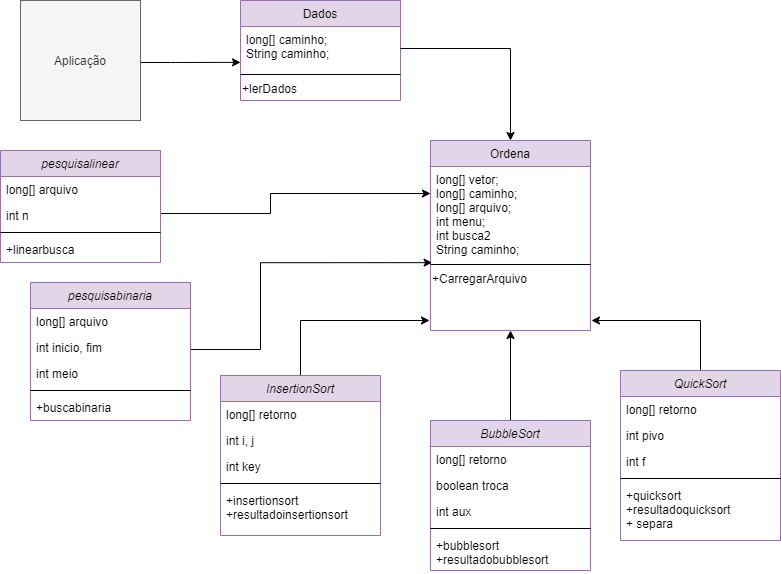

The diagram above was exported from draw.io. Its source (the exported page's mxGraphModel, read from the mxfile embedded in the PNG):
<mxGraphModel dx="998" dy="1717" grid="1" gridSize="10" guides="1" tooltips="1" connect="1" arrows="1" fold="1" page="1" pageScale="1" pageWidth="827" pageHeight="1169" math="0" shadow="0">
  <root>
    <mxCell id="WIyWlLk6GJQsqaUBKTNV-0" />
    <mxCell id="WIyWlLk6GJQsqaUBKTNV-1" parent="WIyWlLk6GJQsqaUBKTNV-0" />
    <mxCell id="fBjDRqPYzoQkcBJfdils-4" style="edgeStyle=orthogonalEdgeStyle;rounded=0;orthogonalLoop=1;jettySize=auto;html=1;entryX=0;entryY=0.815;entryDx=0;entryDy=0;entryPerimeter=0;" parent="WIyWlLk6GJQsqaUBKTNV-1" source="8dqloSk7y6iPT2aCaDH8-0" target="zkfFHV4jXpPFQw0GAbJ--14" edge="1">
      <mxGeometry relative="1" as="geometry">
        <Array as="points">
          <mxPoint x="210" y="22" />
          <mxPoint x="210" y="22" />
        </Array>
      </mxGeometry>
    </mxCell>
    <mxCell id="8dqloSk7y6iPT2aCaDH8-0" value="Aplicação" style="whiteSpace=wrap;html=1;aspect=fixed;fillColor=#f5f5f5;strokeColor=#666666;fontColor=#333333;" parent="WIyWlLk6GJQsqaUBKTNV-1" vertex="1">
      <mxGeometry x="60" y="-40" width="120" height="120" as="geometry" />
    </mxCell>
    <mxCell id="zkfFHV4jXpPFQw0GAbJ--13" value="Dados" style="swimlane;fontStyle=0;align=center;verticalAlign=top;childLayout=stackLayout;horizontal=1;startSize=26;horizontalStack=0;resizeParent=1;resizeLast=0;collapsible=1;marginBottom=0;rounded=0;shadow=0;strokeWidth=1;fillColor=#e1d5e7;strokeColor=#9673a6;" parent="WIyWlLk6GJQsqaUBKTNV-1" vertex="1">
      <mxGeometry x="280" y="-40" width="160" height="100" as="geometry">
        <mxRectangle x="340" y="380" width="170" height="26" as="alternateBounds" />
      </mxGeometry>
    </mxCell>
    <mxCell id="zkfFHV4jXpPFQw0GAbJ--14" value="long[] caminho;&#10;String caminho;&#10;" style="text;align=left;verticalAlign=top;spacingLeft=4;spacingRight=4;overflow=hidden;rotatable=0;points=[[0,0.5],[1,0.5]];portConstraint=eastwest;" parent="zkfFHV4jXpPFQw0GAbJ--13" vertex="1">
      <mxGeometry y="26" width="160" height="44" as="geometry" />
    </mxCell>
    <mxCell id="zkfFHV4jXpPFQw0GAbJ--15" value="" style="line;html=1;strokeWidth=1;align=left;verticalAlign=middle;spacingTop=-1;spacingLeft=3;spacingRight=3;rotatable=0;labelPosition=right;points=[];portConstraint=eastwest;" parent="zkfFHV4jXpPFQw0GAbJ--13" vertex="1">
      <mxGeometry y="70" width="160" height="8" as="geometry" />
    </mxCell>
    <mxCell id="gGIcw-RKdSAAVrKb0Qr_-1" value="+lerDados" style="text;html=1;align=left;verticalAlign=middle;resizable=0;points=[];autosize=1;" parent="zkfFHV4jXpPFQw0GAbJ--13" vertex="1">
      <mxGeometry y="78" width="160" height="20" as="geometry" />
    </mxCell>
    <mxCell id="fBjDRqPYzoQkcBJfdils-8" style="edgeStyle=orthogonalEdgeStyle;rounded=0;orthogonalLoop=1;jettySize=auto;html=1;" parent="WIyWlLk6GJQsqaUBKTNV-1" source="YZAx_mN9yOmCCwAfoPzU-29" edge="1">
      <mxGeometry relative="1" as="geometry">
        <mxPoint x="469" y="280" as="targetPoint" />
        <Array as="points">
          <mxPoint x="340" y="280" />
          <mxPoint x="469" y="280" />
        </Array>
      </mxGeometry>
    </mxCell>
    <mxCell id="fBjDRqPYzoQkcBJfdils-6" style="edgeStyle=orthogonalEdgeStyle;rounded=0;orthogonalLoop=1;jettySize=auto;html=1;entryX=0.5;entryY=1;entryDx=0;entryDy=0;" parent="WIyWlLk6GJQsqaUBKTNV-1" source="Gw8-bDdY4We09mSJXjOV-0" target="fBjDRqPYzoQkcBJfdils-0" edge="1">
      <mxGeometry relative="1" as="geometry" />
    </mxCell>
    <mxCell id="fBjDRqPYzoQkcBJfdils-7" style="edgeStyle=orthogonalEdgeStyle;rounded=0;orthogonalLoop=1;jettySize=auto;html=1;" parent="WIyWlLk6GJQsqaUBKTNV-1" source="YZAx_mN9yOmCCwAfoPzU-1" edge="1">
      <mxGeometry relative="1" as="geometry">
        <mxPoint x="631" y="280" as="targetPoint" />
        <Array as="points">
          <mxPoint x="740" y="280" />
          <mxPoint x="631" y="280" />
        </Array>
      </mxGeometry>
    </mxCell>
    <mxCell id="fBjDRqPYzoQkcBJfdils-0" value="Ordena" style="swimlane;fontStyle=0;align=center;verticalAlign=top;childLayout=stackLayout;horizontal=1;startSize=26;horizontalStack=0;resizeParent=1;resizeLast=0;collapsible=1;marginBottom=0;rounded=0;shadow=0;strokeWidth=1;fillColor=#e1d5e7;strokeColor=#9673a6;" parent="WIyWlLk6GJQsqaUBKTNV-1" vertex="1">
      <mxGeometry x="470" y="100" width="160" height="190" as="geometry">
        <mxRectangle x="340" y="380" width="170" height="26" as="alternateBounds" />
      </mxGeometry>
    </mxCell>
    <mxCell id="fBjDRqPYzoQkcBJfdils-1" value="long[] vetor;&#10;long[] caminho;&#10;long[] arquivo;&#10;int menu;&#10;int busca2&#10;String caminho;&#10;" style="text;align=left;verticalAlign=top;spacingLeft=4;spacingRight=4;overflow=hidden;rotatable=0;points=[[0,0.5],[1,0.5]];portConstraint=eastwest;" parent="fBjDRqPYzoQkcBJfdils-0" vertex="1">
      <mxGeometry y="26" width="160" height="94" as="geometry" />
    </mxCell>
    <mxCell id="fBjDRqPYzoQkcBJfdils-2" value="" style="line;html=1;strokeWidth=1;align=left;verticalAlign=middle;spacingTop=-1;spacingLeft=3;spacingRight=3;rotatable=0;labelPosition=right;points=[];portConstraint=eastwest;" parent="fBjDRqPYzoQkcBJfdils-0" vertex="1">
      <mxGeometry y="120" width="160" height="8" as="geometry" />
    </mxCell>
    <mxCell id="fBjDRqPYzoQkcBJfdils-3" value="+CarregarArquivo" style="text;html=1;align=left;verticalAlign=middle;resizable=0;points=[];autosize=1;" parent="fBjDRqPYzoQkcBJfdils-0" vertex="1">
      <mxGeometry y="128" width="160" height="20" as="geometry" />
    </mxCell>
    <mxCell id="fBjDRqPYzoQkcBJfdils-9" style="edgeStyle=orthogonalEdgeStyle;rounded=0;orthogonalLoop=1;jettySize=auto;html=1;" parent="WIyWlLk6GJQsqaUBKTNV-1" source="zkfFHV4jXpPFQw0GAbJ--0" target="fBjDRqPYzoQkcBJfdils-1" edge="1">
      <mxGeometry relative="1" as="geometry">
        <Array as="points">
          <mxPoint x="310" y="173" />
          <mxPoint x="310" y="153" />
        </Array>
      </mxGeometry>
    </mxCell>
    <mxCell id="fBjDRqPYzoQkcBJfdils-5" style="edgeStyle=orthogonalEdgeStyle;rounded=0;orthogonalLoop=1;jettySize=auto;html=1;entryX=0.5;entryY=0;entryDx=0;entryDy=0;" parent="WIyWlLk6GJQsqaUBKTNV-1" source="zkfFHV4jXpPFQw0GAbJ--14" target="fBjDRqPYzoQkcBJfdils-0" edge="1">
      <mxGeometry relative="1" as="geometry" />
    </mxCell>
    <mxCell id="YZAx_mN9yOmCCwAfoPzU-1" value="QuickSort" style="swimlane;fontStyle=2;align=center;verticalAlign=top;childLayout=stackLayout;horizontal=1;startSize=26;horizontalStack=0;resizeParent=1;resizeLast=0;collapsible=1;marginBottom=0;rounded=0;shadow=0;strokeWidth=1;fillColor=#e1d5e7;strokeColor=#9673a6;" parent="WIyWlLk6GJQsqaUBKTNV-1" vertex="1">
      <mxGeometry x="660" y="330" width="160" height="170" as="geometry">
        <mxRectangle x="230" y="140" width="160" height="26" as="alternateBounds" />
      </mxGeometry>
    </mxCell>
    <mxCell id="YZAx_mN9yOmCCwAfoPzU-2" value="long[] retorno" style="text;align=left;verticalAlign=top;spacingLeft=4;spacingRight=4;overflow=hidden;rotatable=0;points=[[0,0.5],[1,0.5]];portConstraint=eastwest;" parent="YZAx_mN9yOmCCwAfoPzU-1" vertex="1">
      <mxGeometry y="26" width="160" height="26" as="geometry" />
    </mxCell>
    <mxCell id="YZAx_mN9yOmCCwAfoPzU-3" value="int pivo" style="text;align=left;verticalAlign=top;spacingLeft=4;spacingRight=4;overflow=hidden;rotatable=0;points=[[0,0.5],[1,0.5]];portConstraint=eastwest;rounded=0;shadow=0;html=0;" parent="YZAx_mN9yOmCCwAfoPzU-1" vertex="1">
      <mxGeometry y="52" width="160" height="26" as="geometry" />
    </mxCell>
    <mxCell id="YZAx_mN9yOmCCwAfoPzU-4" value="int f" style="text;align=left;verticalAlign=top;spacingLeft=4;spacingRight=4;overflow=hidden;rotatable=0;points=[[0,0.5],[1,0.5]];portConstraint=eastwest;rounded=0;shadow=0;html=0;" parent="YZAx_mN9yOmCCwAfoPzU-1" vertex="1">
      <mxGeometry y="78" width="160" height="26" as="geometry" />
    </mxCell>
    <mxCell id="YZAx_mN9yOmCCwAfoPzU-5" value="" style="line;html=1;strokeWidth=1;align=left;verticalAlign=middle;spacingTop=-1;spacingLeft=3;spacingRight=3;rotatable=0;labelPosition=right;points=[];portConstraint=eastwest;" parent="YZAx_mN9yOmCCwAfoPzU-1" vertex="1">
      <mxGeometry y="104" width="160" height="8" as="geometry" />
    </mxCell>
    <mxCell id="YZAx_mN9yOmCCwAfoPzU-6" value="+quicksort&#10;+resultadoquicksort&#10;+ separa" style="text;align=left;verticalAlign=top;spacingLeft=4;spacingRight=4;overflow=hidden;rotatable=0;points=[[0,0.5],[1,0.5]];portConstraint=eastwest;" parent="YZAx_mN9yOmCCwAfoPzU-1" vertex="1">
      <mxGeometry y="112" width="160" height="58" as="geometry" />
    </mxCell>
    <mxCell id="Gw8-bDdY4We09mSJXjOV-0" value="BubbleSort" style="swimlane;fontStyle=2;align=center;verticalAlign=top;childLayout=stackLayout;horizontal=1;startSize=26;horizontalStack=0;resizeParent=1;resizeLast=0;collapsible=1;marginBottom=0;rounded=0;shadow=0;strokeWidth=1;fillColor=#e1d5e7;strokeColor=#9673a6;" parent="WIyWlLk6GJQsqaUBKTNV-1" vertex="1">
      <mxGeometry x="470" y="380" width="160" height="150" as="geometry">
        <mxRectangle x="230" y="140" width="160" height="26" as="alternateBounds" />
      </mxGeometry>
    </mxCell>
    <mxCell id="Gw8-bDdY4We09mSJXjOV-1" value="long[] retorno" style="text;align=left;verticalAlign=top;spacingLeft=4;spacingRight=4;overflow=hidden;rotatable=0;points=[[0,0.5],[1,0.5]];portConstraint=eastwest;" parent="Gw8-bDdY4We09mSJXjOV-0" vertex="1">
      <mxGeometry y="26" width="160" height="26" as="geometry" />
    </mxCell>
    <mxCell id="Gw8-bDdY4We09mSJXjOV-2" value="boolean troca" style="text;align=left;verticalAlign=top;spacingLeft=4;spacingRight=4;overflow=hidden;rotatable=0;points=[[0,0.5],[1,0.5]];portConstraint=eastwest;rounded=0;shadow=0;html=0;" parent="Gw8-bDdY4We09mSJXjOV-0" vertex="1">
      <mxGeometry y="52" width="160" height="26" as="geometry" />
    </mxCell>
    <mxCell id="Gw8-bDdY4We09mSJXjOV-3" value="int aux" style="text;align=left;verticalAlign=top;spacingLeft=4;spacingRight=4;overflow=hidden;rotatable=0;points=[[0,0.5],[1,0.5]];portConstraint=eastwest;rounded=0;shadow=0;html=0;" parent="Gw8-bDdY4We09mSJXjOV-0" vertex="1">
      <mxGeometry y="78" width="160" height="26" as="geometry" />
    </mxCell>
    <mxCell id="Gw8-bDdY4We09mSJXjOV-4" value="" style="line;html=1;strokeWidth=1;align=left;verticalAlign=middle;spacingTop=-1;spacingLeft=3;spacingRight=3;rotatable=0;labelPosition=right;points=[];portConstraint=eastwest;" parent="Gw8-bDdY4We09mSJXjOV-0" vertex="1">
      <mxGeometry y="104" width="160" height="8" as="geometry" />
    </mxCell>
    <mxCell id="Gw8-bDdY4We09mSJXjOV-5" value="+bubblesort&#10;+resultadobubblesort" style="text;align=left;verticalAlign=top;spacingLeft=4;spacingRight=4;overflow=hidden;rotatable=0;points=[[0,0.5],[1,0.5]];portConstraint=eastwest;" parent="Gw8-bDdY4We09mSJXjOV-0" vertex="1">
      <mxGeometry y="112" width="160" height="38" as="geometry" />
    </mxCell>
    <mxCell id="YZAx_mN9yOmCCwAfoPzU-29" value="InsertionSort" style="swimlane;fontStyle=2;align=center;verticalAlign=top;childLayout=stackLayout;horizontal=1;startSize=26;horizontalStack=0;resizeParent=1;resizeLast=0;collapsible=1;marginBottom=0;rounded=0;shadow=0;strokeWidth=1;fillColor=#e1d5e7;strokeColor=#9673a6;" parent="WIyWlLk6GJQsqaUBKTNV-1" vertex="1">
      <mxGeometry x="260" y="335" width="160" height="160" as="geometry">
        <mxRectangle x="230" y="140" width="160" height="26" as="alternateBounds" />
      </mxGeometry>
    </mxCell>
    <mxCell id="YZAx_mN9yOmCCwAfoPzU-30" value="long[] retorno" style="text;align=left;verticalAlign=top;spacingLeft=4;spacingRight=4;overflow=hidden;rotatable=0;points=[[0,0.5],[1,0.5]];portConstraint=eastwest;" parent="YZAx_mN9yOmCCwAfoPzU-29" vertex="1">
      <mxGeometry y="26" width="160" height="26" as="geometry" />
    </mxCell>
    <mxCell id="YZAx_mN9yOmCCwAfoPzU-31" value="int i, j" style="text;align=left;verticalAlign=top;spacingLeft=4;spacingRight=4;overflow=hidden;rotatable=0;points=[[0,0.5],[1,0.5]];portConstraint=eastwest;rounded=0;shadow=0;html=0;" parent="YZAx_mN9yOmCCwAfoPzU-29" vertex="1">
      <mxGeometry y="52" width="160" height="26" as="geometry" />
    </mxCell>
    <mxCell id="YZAx_mN9yOmCCwAfoPzU-32" value="int key" style="text;align=left;verticalAlign=top;spacingLeft=4;spacingRight=4;overflow=hidden;rotatable=0;points=[[0,0.5],[1,0.5]];portConstraint=eastwest;rounded=0;shadow=0;html=0;" parent="YZAx_mN9yOmCCwAfoPzU-29" vertex="1">
      <mxGeometry y="78" width="160" height="26" as="geometry" />
    </mxCell>
    <mxCell id="YZAx_mN9yOmCCwAfoPzU-33" value="" style="line;html=1;strokeWidth=1;align=left;verticalAlign=middle;spacingTop=-1;spacingLeft=3;spacingRight=3;rotatable=0;labelPosition=right;points=[];portConstraint=eastwest;" parent="YZAx_mN9yOmCCwAfoPzU-29" vertex="1">
      <mxGeometry y="104" width="160" height="8" as="geometry" />
    </mxCell>
    <mxCell id="YZAx_mN9yOmCCwAfoPzU-34" value="+insertionsort&#10;+resultadoinsertionsort" style="text;align=left;verticalAlign=top;spacingLeft=4;spacingRight=4;overflow=hidden;rotatable=0;points=[[0,0.5],[1,0.5]];portConstraint=eastwest;" parent="YZAx_mN9yOmCCwAfoPzU-29" vertex="1">
      <mxGeometry y="112" width="160" height="38" as="geometry" />
    </mxCell>
    <mxCell id="zkfFHV4jXpPFQw0GAbJ--0" value="pesquisalinear" style="swimlane;fontStyle=2;align=center;verticalAlign=top;childLayout=stackLayout;horizontal=1;startSize=26;horizontalStack=0;resizeParent=1;resizeLast=0;collapsible=1;marginBottom=0;rounded=0;shadow=0;strokeWidth=1;fillColor=#e1d5e7;strokeColor=#9673a6;" parent="WIyWlLk6GJQsqaUBKTNV-1" vertex="1">
      <mxGeometry x="40" y="110" width="160" height="112" as="geometry">
        <mxRectangle x="230" y="140" width="160" height="26" as="alternateBounds" />
      </mxGeometry>
    </mxCell>
    <mxCell id="zkfFHV4jXpPFQw0GAbJ--1" value="long[] arquivo" style="text;align=left;verticalAlign=top;spacingLeft=4;spacingRight=4;overflow=hidden;rotatable=0;points=[[0,0.5],[1,0.5]];portConstraint=eastwest;" parent="zkfFHV4jXpPFQw0GAbJ--0" vertex="1">
      <mxGeometry y="26" width="160" height="26" as="geometry" />
    </mxCell>
    <mxCell id="zkfFHV4jXpPFQw0GAbJ--2" value="int n" style="text;align=left;verticalAlign=top;spacingLeft=4;spacingRight=4;overflow=hidden;rotatable=0;points=[[0,0.5],[1,0.5]];portConstraint=eastwest;rounded=0;shadow=0;html=0;" parent="zkfFHV4jXpPFQw0GAbJ--0" vertex="1">
      <mxGeometry y="52" width="160" height="26" as="geometry" />
    </mxCell>
    <mxCell id="zkfFHV4jXpPFQw0GAbJ--4" value="" style="line;html=1;strokeWidth=1;align=left;verticalAlign=middle;spacingTop=-1;spacingLeft=3;spacingRight=3;rotatable=0;labelPosition=right;points=[];portConstraint=eastwest;" parent="zkfFHV4jXpPFQw0GAbJ--0" vertex="1">
      <mxGeometry y="78" width="160" height="8" as="geometry" />
    </mxCell>
    <mxCell id="zkfFHV4jXpPFQw0GAbJ--5" value="+linearbusca" style="text;align=left;verticalAlign=top;spacingLeft=4;spacingRight=4;overflow=hidden;rotatable=0;points=[[0,0.5],[1,0.5]];portConstraint=eastwest;" parent="zkfFHV4jXpPFQw0GAbJ--0" vertex="1">
      <mxGeometry y="86" width="160" height="26" as="geometry" />
    </mxCell>
    <mxCell id="fBjDRqPYzoQkcBJfdils-24" style="edgeStyle=orthogonalEdgeStyle;rounded=0;orthogonalLoop=1;jettySize=auto;html=1;exitX=1;exitY=0.5;exitDx=0;exitDy=0;entryX=0.01;entryY=1.023;entryDx=0;entryDy=0;entryPerimeter=0;" parent="WIyWlLk6GJQsqaUBKTNV-1" source="fBjDRqPYzoQkcBJfdils-18" target="fBjDRqPYzoQkcBJfdils-1" edge="1">
      <mxGeometry relative="1" as="geometry">
        <Array as="points">
          <mxPoint x="300" y="309" />
          <mxPoint x="300" y="222" />
        </Array>
      </mxGeometry>
    </mxCell>
    <mxCell id="fBjDRqPYzoQkcBJfdils-17" value="pesquisabinaria" style="swimlane;fontStyle=2;align=center;verticalAlign=top;childLayout=stackLayout;horizontal=1;startSize=26;horizontalStack=0;resizeParent=1;resizeLast=0;collapsible=1;marginBottom=0;rounded=0;shadow=0;strokeWidth=1;fillColor=#e1d5e7;strokeColor=#9673a6;" parent="WIyWlLk6GJQsqaUBKTNV-1" vertex="1">
      <mxGeometry x="70" y="242" width="160" height="138" as="geometry">
        <mxRectangle x="230" y="140" width="160" height="26" as="alternateBounds" />
      </mxGeometry>
    </mxCell>
    <mxCell id="fBjDRqPYzoQkcBJfdils-18" value="long[] arquivo" style="text;align=left;verticalAlign=top;spacingLeft=4;spacingRight=4;overflow=hidden;rotatable=0;points=[[0,0.5],[1,0.5]];portConstraint=eastwest;" parent="fBjDRqPYzoQkcBJfdils-17" vertex="1">
      <mxGeometry y="26" width="160" height="26" as="geometry" />
    </mxCell>
    <mxCell id="fBjDRqPYzoQkcBJfdils-19" value="int inicio, fim" style="text;align=left;verticalAlign=top;spacingLeft=4;spacingRight=4;overflow=hidden;rotatable=0;points=[[0,0.5],[1,0.5]];portConstraint=eastwest;rounded=0;shadow=0;html=0;" parent="fBjDRqPYzoQkcBJfdils-17" vertex="1">
      <mxGeometry y="52" width="160" height="26" as="geometry" />
    </mxCell>
    <mxCell id="fBjDRqPYzoQkcBJfdils-20" value="int meio" style="text;align=left;verticalAlign=top;spacingLeft=4;spacingRight=4;overflow=hidden;rotatable=0;points=[[0,0.5],[1,0.5]];portConstraint=eastwest;rounded=0;shadow=0;html=0;" parent="fBjDRqPYzoQkcBJfdils-17" vertex="1">
      <mxGeometry y="78" width="160" height="26" as="geometry" />
    </mxCell>
    <mxCell id="fBjDRqPYzoQkcBJfdils-21" value="" style="line;html=1;strokeWidth=1;align=left;verticalAlign=middle;spacingTop=-1;spacingLeft=3;spacingRight=3;rotatable=0;labelPosition=right;points=[];portConstraint=eastwest;" parent="fBjDRqPYzoQkcBJfdils-17" vertex="1">
      <mxGeometry y="104" width="160" height="8" as="geometry" />
    </mxCell>
    <mxCell id="fBjDRqPYzoQkcBJfdils-22" value="+buscabinaria" style="text;align=left;verticalAlign=top;spacingLeft=4;spacingRight=4;overflow=hidden;rotatable=0;points=[[0,0.5],[1,0.5]];portConstraint=eastwest;" parent="fBjDRqPYzoQkcBJfdils-17" vertex="1">
      <mxGeometry y="112" width="160" height="26" as="geometry" />
    </mxCell>
  </root>
</mxGraphModel>